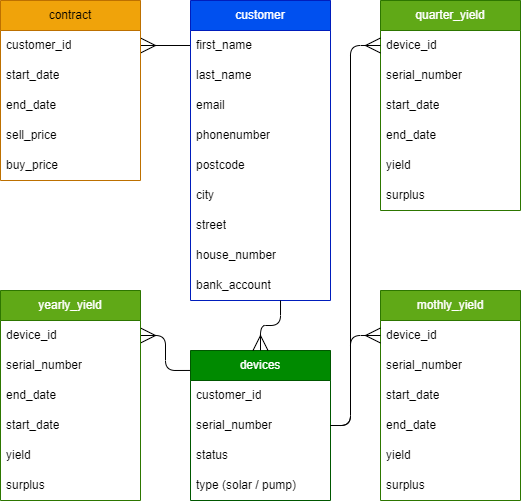

The diagram above was exported from draw.io. Its source (the exported page's mxGraphModel, read from the mxfile embedded in the PNG):
<mxGraphModel dx="1003" dy="333" grid="1" gridSize="10" guides="1" tooltips="1" connect="1" arrows="1" fold="1" page="1" pageScale="1" pageWidth="850" pageHeight="1100" math="0" shadow="0">
  <root>
    <mxCell id="0" />
    <mxCell id="1" parent="0" />
    <mxCell id="48" style="html=1;exitX=0;exitY=0.5;exitDx=0;exitDy=0;entryX=1;entryY=0.5;entryDx=0;entryDy=0;endArrow=ERmany;endFill=0;strokeWidth=1;endSize=13;" parent="1" source="3" target="47" edge="1">
      <mxGeometry relative="1" as="geometry" />
    </mxCell>
    <mxCell id="2" value="customer" style="swimlane;fontStyle=0;childLayout=stackLayout;horizontal=1;startSize=30;horizontalStack=0;resizeParent=1;resizeParentMax=0;resizeLast=0;collapsible=1;marginBottom=0;whiteSpace=wrap;html=1;fillColor=#0050ef;fontColor=#ffffff;strokeColor=#001DBC;" parent="1" vertex="1">
      <mxGeometry x="310" y="120" width="140" height="300" as="geometry" />
    </mxCell>
    <mxCell id="3" value="first_name" style="text;strokeColor=none;fillColor=none;align=left;verticalAlign=middle;spacingLeft=4;spacingRight=4;overflow=hidden;points=[[0,0.5],[1,0.5]];portConstraint=eastwest;rotatable=0;whiteSpace=wrap;html=1;" parent="2" vertex="1">
      <mxGeometry y="30" width="140" height="30" as="geometry" />
    </mxCell>
    <mxCell id="4" value="last_name" style="text;strokeColor=none;fillColor=none;align=left;verticalAlign=middle;spacingLeft=4;spacingRight=4;overflow=hidden;points=[[0,0.5],[1,0.5]];portConstraint=eastwest;rotatable=0;whiteSpace=wrap;html=1;" parent="2" vertex="1">
      <mxGeometry y="60" width="140" height="30" as="geometry" />
    </mxCell>
    <mxCell id="30" value="email" style="text;strokeColor=none;fillColor=none;align=left;verticalAlign=middle;spacingLeft=4;spacingRight=4;overflow=hidden;points=[[0,0.5],[1,0.5]];portConstraint=eastwest;rotatable=0;whiteSpace=wrap;html=1;" parent="2" vertex="1">
      <mxGeometry y="90" width="140" height="30" as="geometry" />
    </mxCell>
    <mxCell id="7" value="phonenumber" style="text;strokeColor=none;fillColor=none;align=left;verticalAlign=middle;spacingLeft=4;spacingRight=4;overflow=hidden;points=[[0,0.5],[1,0.5]];portConstraint=eastwest;rotatable=0;whiteSpace=wrap;html=1;" parent="2" vertex="1">
      <mxGeometry y="120" width="140" height="30" as="geometry" />
    </mxCell>
    <mxCell id="5" value="postcode" style="text;strokeColor=none;fillColor=none;align=left;verticalAlign=middle;spacingLeft=4;spacingRight=4;overflow=hidden;points=[[0,0.5],[1,0.5]];portConstraint=eastwest;rotatable=0;whiteSpace=wrap;html=1;" parent="2" vertex="1">
      <mxGeometry y="150" width="140" height="30" as="geometry" />
    </mxCell>
    <mxCell id="6" value="city" style="text;strokeColor=none;fillColor=none;align=left;verticalAlign=middle;spacingLeft=4;spacingRight=4;overflow=hidden;points=[[0,0.5],[1,0.5]];portConstraint=eastwest;rotatable=0;whiteSpace=wrap;html=1;" parent="2" vertex="1">
      <mxGeometry y="180" width="140" height="30" as="geometry" />
    </mxCell>
    <mxCell id="9" value="street" style="text;strokeColor=none;fillColor=none;align=left;verticalAlign=middle;spacingLeft=4;spacingRight=4;overflow=hidden;points=[[0,0.5],[1,0.5]];portConstraint=eastwest;rotatable=0;whiteSpace=wrap;html=1;" parent="2" vertex="1">
      <mxGeometry y="210" width="140" height="30" as="geometry" />
    </mxCell>
    <mxCell id="31" value="house_number" style="text;strokeColor=none;fillColor=none;align=left;verticalAlign=middle;spacingLeft=4;spacingRight=4;overflow=hidden;points=[[0,0.5],[1,0.5]];portConstraint=eastwest;rotatable=0;whiteSpace=wrap;html=1;" parent="2" vertex="1">
      <mxGeometry y="240" width="140" height="30" as="geometry" />
    </mxCell>
    <mxCell id="8" value="bank_account" style="text;strokeColor=none;fillColor=none;align=left;verticalAlign=middle;spacingLeft=4;spacingRight=4;overflow=hidden;points=[[0,0.5],[1,0.5]];portConstraint=eastwest;rotatable=0;whiteSpace=wrap;html=1;" parent="2" vertex="1">
      <mxGeometry y="270" width="140" height="30" as="geometry" />
    </mxCell>
    <mxCell id="63" style="edgeStyle=orthogonalEdgeStyle;html=1;exitX=0;exitY=0.133;exitDx=0;exitDy=0;entryX=1;entryY=0.5;entryDx=0;entryDy=0;endArrow=ERmany;endFill=0;endSize=13;exitPerimeter=0;" parent="1" source="22" target="54" edge="1">
      <mxGeometry relative="1" as="geometry" />
    </mxCell>
    <mxCell id="22" value="devices" style="swimlane;fontStyle=0;childLayout=stackLayout;horizontal=1;startSize=30;horizontalStack=0;resizeParent=1;resizeParentMax=0;resizeLast=0;collapsible=1;marginBottom=0;whiteSpace=wrap;html=1;fillColor=#008a00;fontColor=#ffffff;strokeColor=#005700;" parent="1" vertex="1">
      <mxGeometry x="310" y="470" width="140" height="150" as="geometry" />
    </mxCell>
    <mxCell id="33" value="customer_id" style="text;strokeColor=none;fillColor=none;align=left;verticalAlign=middle;spacingLeft=4;spacingRight=4;overflow=hidden;points=[[0,0.5],[1,0.5]];portConstraint=eastwest;rotatable=0;whiteSpace=wrap;html=1;" parent="22" vertex="1">
      <mxGeometry y="30" width="140" height="30" as="geometry" />
    </mxCell>
    <mxCell id="32" value="serial_number" style="text;strokeColor=none;fillColor=none;align=left;verticalAlign=middle;spacingLeft=4;spacingRight=4;overflow=hidden;points=[[0,0.5],[1,0.5]];portConstraint=eastwest;rotatable=0;whiteSpace=wrap;html=1;" parent="22" vertex="1">
      <mxGeometry y="60" width="140" height="30" as="geometry" />
    </mxCell>
    <mxCell id="25" value="status" style="text;strokeColor=none;fillColor=none;align=left;verticalAlign=middle;spacingLeft=4;spacingRight=4;overflow=hidden;points=[[0,0.5],[1,0.5]];portConstraint=eastwest;rotatable=0;whiteSpace=wrap;html=1;" parent="22" vertex="1">
      <mxGeometry y="90" width="140" height="30" as="geometry" />
    </mxCell>
    <mxCell id="23" value="type (solar / pump)" style="text;strokeColor=none;fillColor=none;align=left;verticalAlign=middle;spacingLeft=4;spacingRight=4;overflow=hidden;points=[[0,0.5],[1,0.5]];portConstraint=eastwest;rotatable=0;whiteSpace=wrap;html=1;" parent="22" vertex="1">
      <mxGeometry y="120" width="140" height="30" as="geometry" />
    </mxCell>
    <mxCell id="35" value="mothly_yield" style="swimlane;fontStyle=0;childLayout=stackLayout;horizontal=1;startSize=30;horizontalStack=0;resizeParent=1;resizeParentMax=0;resizeLast=0;collapsible=1;marginBottom=0;whiteSpace=wrap;html=1;fillColor=#60a917;fontColor=#ffffff;strokeColor=#2D7600;" parent="1" vertex="1">
      <mxGeometry x="500" y="410" width="140" height="210" as="geometry" />
    </mxCell>
    <mxCell id="36" value="device_id" style="text;strokeColor=none;fillColor=none;align=left;verticalAlign=middle;spacingLeft=4;spacingRight=4;overflow=hidden;points=[[0,0.5],[1,0.5]];portConstraint=eastwest;rotatable=0;whiteSpace=wrap;html=1;" parent="35" vertex="1">
      <mxGeometry y="30" width="140" height="30" as="geometry" />
    </mxCell>
    <mxCell id="77" value="serial_number" style="text;strokeColor=none;fillColor=none;align=left;verticalAlign=middle;spacingLeft=4;spacingRight=4;overflow=hidden;points=[[0,0.5],[1,0.5]];portConstraint=eastwest;rotatable=0;whiteSpace=wrap;html=1;" parent="35" vertex="1">
      <mxGeometry y="60" width="140" height="30" as="geometry" />
    </mxCell>
    <mxCell id="79" value="start_date" style="text;strokeColor=none;fillColor=none;align=left;verticalAlign=middle;spacingLeft=4;spacingRight=4;overflow=hidden;points=[[0,0.5],[1,0.5]];portConstraint=eastwest;rotatable=0;whiteSpace=wrap;html=1;" parent="35" vertex="1">
      <mxGeometry y="90" width="140" height="30" as="geometry" />
    </mxCell>
    <mxCell id="78" value="end_date" style="text;strokeColor=none;fillColor=none;align=left;verticalAlign=middle;spacingLeft=4;spacingRight=4;overflow=hidden;points=[[0,0.5],[1,0.5]];portConstraint=eastwest;rotatable=0;whiteSpace=wrap;html=1;" parent="35" vertex="1">
      <mxGeometry y="120" width="140" height="30" as="geometry" />
    </mxCell>
    <mxCell id="27" value="yield" style="text;strokeColor=none;fillColor=none;align=left;verticalAlign=middle;spacingLeft=4;spacingRight=4;overflow=hidden;points=[[0,0.5],[1,0.5]];portConstraint=eastwest;rotatable=0;whiteSpace=wrap;html=1;" parent="35" vertex="1">
      <mxGeometry y="150" width="140" height="30" as="geometry" />
    </mxCell>
    <mxCell id="29" value="surplus" style="text;strokeColor=none;fillColor=none;align=left;verticalAlign=middle;spacingLeft=4;spacingRight=4;overflow=hidden;points=[[0,0.5],[1,0.5]];portConstraint=eastwest;rotatable=0;whiteSpace=wrap;html=1;" parent="35" vertex="1">
      <mxGeometry y="180" width="140" height="30" as="geometry" />
    </mxCell>
    <mxCell id="39" value="contract" style="swimlane;fontStyle=0;childLayout=stackLayout;horizontal=1;startSize=30;horizontalStack=0;resizeParent=1;resizeParentMax=0;resizeLast=0;collapsible=1;marginBottom=0;whiteSpace=wrap;html=1;fillColor=#f0a30a;fontColor=#000000;strokeColor=#BD7000;" parent="1" vertex="1">
      <mxGeometry x="120" y="120" width="140" height="180" as="geometry" />
    </mxCell>
    <mxCell id="47" value="customer_id" style="text;strokeColor=none;fillColor=none;align=left;verticalAlign=middle;spacingLeft=4;spacingRight=4;overflow=hidden;points=[[0,0.5],[1,0.5]];portConstraint=eastwest;rotatable=0;whiteSpace=wrap;html=1;" parent="39" vertex="1">
      <mxGeometry y="30" width="140" height="30" as="geometry" />
    </mxCell>
    <mxCell id="40" value="start_date" style="text;strokeColor=none;fillColor=none;align=left;verticalAlign=middle;spacingLeft=4;spacingRight=4;overflow=hidden;points=[[0,0.5],[1,0.5]];portConstraint=eastwest;rotatable=0;whiteSpace=wrap;html=1;" parent="39" vertex="1">
      <mxGeometry y="60" width="140" height="30" as="geometry" />
    </mxCell>
    <mxCell id="44" value="end_date" style="text;strokeColor=none;fillColor=none;align=left;verticalAlign=middle;spacingLeft=4;spacingRight=4;overflow=hidden;points=[[0,0.5],[1,0.5]];portConstraint=eastwest;rotatable=0;whiteSpace=wrap;html=1;" parent="39" vertex="1">
      <mxGeometry y="90" width="140" height="30" as="geometry" />
    </mxCell>
    <mxCell id="42" value="sell_price" style="text;strokeColor=none;fillColor=none;align=left;verticalAlign=middle;spacingLeft=4;spacingRight=4;overflow=hidden;points=[[0,0.5],[1,0.5]];portConstraint=eastwest;rotatable=0;whiteSpace=wrap;html=1;" parent="39" vertex="1">
      <mxGeometry y="120" width="140" height="30" as="geometry" />
    </mxCell>
    <mxCell id="41" value="buy_price" style="text;strokeColor=none;fillColor=none;align=left;verticalAlign=middle;spacingLeft=4;spacingRight=4;overflow=hidden;points=[[0,0.5],[1,0.5]];portConstraint=eastwest;rotatable=0;whiteSpace=wrap;html=1;" parent="39" vertex="1">
      <mxGeometry y="150" width="140" height="30" as="geometry" />
    </mxCell>
    <mxCell id="51" style="edgeStyle=orthogonalEdgeStyle;html=1;endArrow=ERmany;endFill=0;strokeWidth=1;endSize=13;exitX=0.643;exitY=1;exitDx=0;exitDy=0;exitPerimeter=0;" parent="1" source="8" target="22" edge="1">
      <mxGeometry relative="1" as="geometry">
        <mxPoint x="460" y="170" as="sourcePoint" />
        <mxPoint x="350" y="440" as="targetPoint" />
        <Array as="points" />
      </mxGeometry>
    </mxCell>
    <mxCell id="52" style="edgeStyle=orthogonalEdgeStyle;html=1;endArrow=ERmany;endFill=0;endSize=13;exitX=1;exitY=0.5;exitDx=0;exitDy=0;entryX=0;entryY=0.5;entryDx=0;entryDy=0;" parent="1" source="32" target="36" edge="1">
      <mxGeometry relative="1" as="geometry">
        <mxPoint x="580" y="300" as="sourcePoint" />
        <Array as="points">
          <mxPoint x="470" y="545" />
          <mxPoint x="470" y="455" />
        </Array>
        <mxPoint x="557" y="500" as="targetPoint" />
      </mxGeometry>
    </mxCell>
    <mxCell id="53" value="yearly_yield" style="swimlane;fontStyle=0;childLayout=stackLayout;horizontal=1;startSize=30;horizontalStack=0;resizeParent=1;resizeParentMax=0;resizeLast=0;collapsible=1;marginBottom=0;whiteSpace=wrap;html=1;fillColor=#60a917;fontColor=#ffffff;strokeColor=#2D7600;" parent="1" vertex="1">
      <mxGeometry x="120" y="410" width="140" height="210" as="geometry" />
    </mxCell>
    <mxCell id="54" value="device_id" style="text;strokeColor=none;fillColor=none;align=left;verticalAlign=middle;spacingLeft=4;spacingRight=4;overflow=hidden;points=[[0,0.5],[1,0.5]];portConstraint=eastwest;rotatable=0;whiteSpace=wrap;html=1;" parent="53" vertex="1">
      <mxGeometry y="30" width="140" height="30" as="geometry" />
    </mxCell>
    <mxCell id="66" value="serial_number" style="text;strokeColor=none;fillColor=none;align=left;verticalAlign=middle;spacingLeft=4;spacingRight=4;overflow=hidden;points=[[0,0.5],[1,0.5]];portConstraint=eastwest;rotatable=0;whiteSpace=wrap;html=1;" parent="53" vertex="1">
      <mxGeometry y="60" width="140" height="30" as="geometry" />
    </mxCell>
    <mxCell id="76" value="end_date" style="text;strokeColor=none;fillColor=none;align=left;verticalAlign=middle;spacingLeft=4;spacingRight=4;overflow=hidden;points=[[0,0.5],[1,0.5]];portConstraint=eastwest;rotatable=0;whiteSpace=wrap;html=1;" parent="53" vertex="1">
      <mxGeometry y="90" width="140" height="30" as="geometry" />
    </mxCell>
    <mxCell id="75" value="start_date" style="text;strokeColor=none;fillColor=none;align=left;verticalAlign=middle;spacingLeft=4;spacingRight=4;overflow=hidden;points=[[0,0.5],[1,0.5]];portConstraint=eastwest;rotatable=0;whiteSpace=wrap;html=1;" parent="53" vertex="1">
      <mxGeometry y="120" width="140" height="30" as="geometry" />
    </mxCell>
    <mxCell id="56" value="yield" style="text;strokeColor=none;fillColor=none;align=left;verticalAlign=middle;spacingLeft=4;spacingRight=4;overflow=hidden;points=[[0,0.5],[1,0.5]];portConstraint=eastwest;rotatable=0;whiteSpace=wrap;html=1;" parent="53" vertex="1">
      <mxGeometry y="150" width="140" height="30" as="geometry" />
    </mxCell>
    <mxCell id="57" value="surplus" style="text;strokeColor=none;fillColor=none;align=left;verticalAlign=middle;spacingLeft=4;spacingRight=4;overflow=hidden;points=[[0,0.5],[1,0.5]];portConstraint=eastwest;rotatable=0;whiteSpace=wrap;html=1;" parent="53" vertex="1">
      <mxGeometry y="180" width="140" height="30" as="geometry" />
    </mxCell>
    <mxCell id="58" value="quarter_yield" style="swimlane;fontStyle=0;childLayout=stackLayout;horizontal=1;startSize=30;horizontalStack=0;resizeParent=1;resizeParentMax=0;resizeLast=0;collapsible=1;marginBottom=0;whiteSpace=wrap;html=1;fillColor=#60a917;fontColor=#ffffff;strokeColor=#2D7600;" parent="1" vertex="1">
      <mxGeometry x="500" y="120" width="140" height="210" as="geometry" />
    </mxCell>
    <mxCell id="59" value="device_id" style="text;strokeColor=none;fillColor=none;align=left;verticalAlign=middle;spacingLeft=4;spacingRight=4;overflow=hidden;points=[[0,0.5],[1,0.5]];portConstraint=eastwest;rotatable=0;whiteSpace=wrap;html=1;" parent="58" vertex="1">
      <mxGeometry y="30" width="140" height="30" as="geometry" />
    </mxCell>
    <mxCell id="68" value="serial_number" style="text;strokeColor=none;fillColor=none;align=left;verticalAlign=middle;spacingLeft=4;spacingRight=4;overflow=hidden;points=[[0,0.5],[1,0.5]];portConstraint=eastwest;rotatable=0;whiteSpace=wrap;html=1;" parent="58" vertex="1">
      <mxGeometry y="60" width="140" height="30" as="geometry" />
    </mxCell>
    <mxCell id="60" value="start_date" style="text;strokeColor=none;fillColor=none;align=left;verticalAlign=middle;spacingLeft=4;spacingRight=4;overflow=hidden;points=[[0,0.5],[1,0.5]];portConstraint=eastwest;rotatable=0;whiteSpace=wrap;html=1;" parent="58" vertex="1">
      <mxGeometry y="90" width="140" height="30" as="geometry" />
    </mxCell>
    <mxCell id="70" value="end_date" style="text;strokeColor=none;fillColor=none;align=left;verticalAlign=middle;spacingLeft=4;spacingRight=4;overflow=hidden;points=[[0,0.5],[1,0.5]];portConstraint=eastwest;rotatable=0;whiteSpace=wrap;html=1;" parent="58" vertex="1">
      <mxGeometry y="120" width="140" height="30" as="geometry" />
    </mxCell>
    <mxCell id="61" value="yield" style="text;strokeColor=none;fillColor=none;align=left;verticalAlign=middle;spacingLeft=4;spacingRight=4;overflow=hidden;points=[[0,0.5],[1,0.5]];portConstraint=eastwest;rotatable=0;whiteSpace=wrap;html=1;" parent="58" vertex="1">
      <mxGeometry y="150" width="140" height="30" as="geometry" />
    </mxCell>
    <mxCell id="62" value="surplus" style="text;strokeColor=none;fillColor=none;align=left;verticalAlign=middle;spacingLeft=4;spacingRight=4;overflow=hidden;points=[[0,0.5],[1,0.5]];portConstraint=eastwest;rotatable=0;whiteSpace=wrap;html=1;" parent="58" vertex="1">
      <mxGeometry y="180" width="140" height="30" as="geometry" />
    </mxCell>
    <mxCell id="64" style="edgeStyle=orthogonalEdgeStyle;html=1;exitX=1;exitY=0.5;exitDx=0;exitDy=0;endArrow=ERmany;endFill=0;endSize=13;" parent="1" source="32" target="59" edge="1">
      <mxGeometry relative="1" as="geometry">
        <Array as="points">
          <mxPoint x="470" y="545" />
          <mxPoint x="470" y="165" />
        </Array>
      </mxGeometry>
    </mxCell>
  </root>
</mxGraphModel>